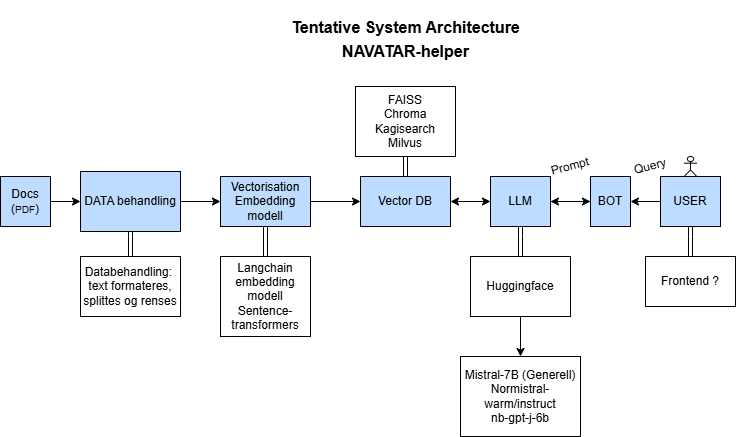

The diagram above was exported from draw.io. Its source (the exported page's mxGraphModel, read from the mxfile embedded in the PNG):
<mxGraphModel dx="906" dy="603" grid="1" gridSize="10" guides="1" tooltips="1" connect="1" arrows="1" fold="1" page="1" pageScale="1" pageWidth="850" pageHeight="1100" math="0" shadow="0">
  <root>
    <mxCell id="0" />
    <mxCell id="1" parent="0" />
    <mxCell id="noR2hJ3SkFqC7P4HPcf4-1" value="&lt;p style=&quot;line-height: 177%;&quot;&gt;&lt;font style=&quot;font-size: 16px;&quot;&gt;&lt;b&gt;Tentative System Architecture&lt;br&gt;NAVATAR-helper&lt;/b&gt;&lt;/font&gt;&lt;/p&gt;" style="text;html=1;align=center;verticalAlign=middle;resizable=0;points=[];autosize=1;strokeColor=none;fillColor=none;" parent="1" vertex="1">
      <mxGeometry x="290" y="10" width="250" height="80" as="geometry" />
    </mxCell>
    <mxCell id="RAXz66fB9NVuiWiwXKKU-38" value="" style="edgeStyle=orthogonalEdgeStyle;rounded=0;orthogonalLoop=1;jettySize=auto;html=1;" parent="1" source="RAXz66fB9NVuiWiwXKKU-1" target="RAXz66fB9NVuiWiwXKKU-6" edge="1">
      <mxGeometry relative="1" as="geometry" />
    </mxCell>
    <mxCell id="RAXz66fB9NVuiWiwXKKU-1" value="Docs&lt;br&gt;(&lt;font style=&quot;font-size: 10px;&quot;&gt;PDF&lt;/font&gt;)" style="whiteSpace=wrap;html=1;fillColor=#BDDCFF;" parent="1" vertex="1">
      <mxGeometry x="10" y="186" width="50" height="50" as="geometry" />
    </mxCell>
    <mxCell id="RAXz66fB9NVuiWiwXKKU-12" style="edgeStyle=orthogonalEdgeStyle;rounded=0;orthogonalLoop=1;jettySize=auto;html=1;exitX=1;exitY=0.5;exitDx=0;exitDy=0;" parent="1" source="RAXz66fB9NVuiWiwXKKU-6" target="RAXz66fB9NVuiWiwXKKU-7" edge="1">
      <mxGeometry relative="1" as="geometry" />
    </mxCell>
    <mxCell id="RAXz66fB9NVuiWiwXKKU-40" value="" style="edgeStyle=orthogonalEdgeStyle;rounded=0;orthogonalLoop=1;jettySize=auto;html=1;shape=link;" parent="1" source="RAXz66fB9NVuiWiwXKKU-6" target="RAXz66fB9NVuiWiwXKKU-39" edge="1">
      <mxGeometry relative="1" as="geometry" />
    </mxCell>
    <mxCell id="RAXz66fB9NVuiWiwXKKU-6" value="DATA behandling" style="whiteSpace=wrap;html=1;fillColor=#BDDCFF;" parent="1" vertex="1">
      <mxGeometry x="90" y="181" width="100" height="60" as="geometry" />
    </mxCell>
    <mxCell id="RAXz66fB9NVuiWiwXKKU-13" style="edgeStyle=orthogonalEdgeStyle;rounded=0;orthogonalLoop=1;jettySize=auto;html=1;exitX=0.5;exitY=1;exitDx=0;exitDy=0;entryX=0.5;entryY=0;entryDx=0;entryDy=0;shape=link;" parent="1" source="RAXz66fB9NVuiWiwXKKU-7" target="RAXz66fB9NVuiWiwXKKU-8" edge="1">
      <mxGeometry relative="1" as="geometry" />
    </mxCell>
    <mxCell id="RAXz66fB9NVuiWiwXKKU-18" style="edgeStyle=orthogonalEdgeStyle;rounded=0;orthogonalLoop=1;jettySize=auto;html=1;exitX=1;exitY=0.5;exitDx=0;exitDy=0;entryX=0;entryY=0.5;entryDx=0;entryDy=0;" parent="1" source="RAXz66fB9NVuiWiwXKKU-7" target="RAXz66fB9NVuiWiwXKKU-17" edge="1">
      <mxGeometry relative="1" as="geometry" />
    </mxCell>
    <mxCell id="RAXz66fB9NVuiWiwXKKU-7" value="Vectorisation&lt;div&gt;Embedding modell&lt;/div&gt;" style="whiteSpace=wrap;html=1;fillColor=#BDDCFF;" parent="1" vertex="1">
      <mxGeometry x="230" y="186" width="90" height="50" as="geometry" />
    </mxCell>
    <mxCell id="RAXz66fB9NVuiWiwXKKU-8" value="Langchain embedding modell&lt;div&gt;Sentence-transformers&lt;/div&gt;" style="whiteSpace=wrap;html=1;" parent="1" vertex="1">
      <mxGeometry x="230" y="266" width="90" height="80" as="geometry" />
    </mxCell>
    <mxCell id="RAXz66fB9NVuiWiwXKKU-23" value="" style="edgeStyle=orthogonalEdgeStyle;rounded=0;orthogonalLoop=1;jettySize=auto;html=1;" parent="1" source="RAXz66fB9NVuiWiwXKKU-15" edge="1">
      <mxGeometry relative="1" as="geometry">
        <mxPoint x="600" y="211" as="targetPoint" />
      </mxGeometry>
    </mxCell>
    <mxCell id="RAXz66fB9NVuiWiwXKKU-42" value="" style="edgeStyle=orthogonalEdgeStyle;rounded=0;orthogonalLoop=1;jettySize=auto;html=1;shape=link;" parent="1" source="RAXz66fB9NVuiWiwXKKU-15" target="RAXz66fB9NVuiWiwXKKU-41" edge="1">
      <mxGeometry relative="1" as="geometry" />
    </mxCell>
    <mxCell id="RAXz66fB9NVuiWiwXKKU-15" value="LLM" style="whiteSpace=wrap;html=1;fillColor=#BDDCFF;" parent="1" vertex="1">
      <mxGeometry x="500" y="186" width="60" height="50" as="geometry" />
    </mxCell>
    <mxCell id="RAXz66fB9NVuiWiwXKKU-19" style="edgeStyle=orthogonalEdgeStyle;rounded=0;orthogonalLoop=1;jettySize=auto;html=1;exitX=0.5;exitY=1;exitDx=0;exitDy=0;entryX=0.5;entryY=0;entryDx=0;entryDy=0;shape=link;" parent="1" source="RAXz66fB9NVuiWiwXKKU-16" target="RAXz66fB9NVuiWiwXKKU-17" edge="1">
      <mxGeometry relative="1" as="geometry" />
    </mxCell>
    <mxCell id="RAXz66fB9NVuiWiwXKKU-16" value="FAISS&lt;div&gt;Chroma&lt;/div&gt;&lt;div&gt;Kagisearch&lt;/div&gt;&lt;div&gt;Milvus&lt;/div&gt;" style="whiteSpace=wrap;html=1;" parent="1" vertex="1">
      <mxGeometry x="365" y="96" width="100" height="70" as="geometry" />
    </mxCell>
    <mxCell id="RAXz66fB9NVuiWiwXKKU-17" value="Vector DB" style="whiteSpace=wrap;html=1;fillColor=#BDDCFF;" parent="1" vertex="1">
      <mxGeometry x="370" y="186" width="90" height="50" as="geometry" />
    </mxCell>
    <mxCell id="RAXz66fB9NVuiWiwXKKU-32" value="" style="edgeStyle=orthogonalEdgeStyle;rounded=0;orthogonalLoop=1;jettySize=auto;html=1;" parent="1" source="RAXz66fB9NVuiWiwXKKU-24" target="RAXz66fB9NVuiWiwXKKU-15" edge="1">
      <mxGeometry relative="1" as="geometry" />
    </mxCell>
    <mxCell id="RAXz66fB9NVuiWiwXKKU-24" value="BOT" style="whiteSpace=wrap;html=1;fillColor=#BDDCFF;" parent="1" vertex="1">
      <mxGeometry x="600" y="186" width="40" height="50" as="geometry" />
    </mxCell>
    <mxCell id="RAXz66fB9NVuiWiwXKKU-31" value="" style="edgeStyle=orthogonalEdgeStyle;rounded=0;orthogonalLoop=1;jettySize=auto;html=1;" parent="1" source="RAXz66fB9NVuiWiwXKKU-26" target="RAXz66fB9NVuiWiwXKKU-24" edge="1">
      <mxGeometry relative="1" as="geometry" />
    </mxCell>
    <mxCell id="RAXz66fB9NVuiWiwXKKU-35" value="" style="edgeStyle=orthogonalEdgeStyle;rounded=0;orthogonalLoop=1;jettySize=auto;html=1;shape=link;" parent="1" source="RAXz66fB9NVuiWiwXKKU-26" target="RAXz66fB9NVuiWiwXKKU-34" edge="1">
      <mxGeometry relative="1" as="geometry" />
    </mxCell>
    <mxCell id="RAXz66fB9NVuiWiwXKKU-30" value="" style="endArrow=classic;startArrow=classic;html=1;rounded=0;entryX=0;entryY=0.5;entryDx=0;entryDy=0;exitX=1;exitY=0.5;exitDx=0;exitDy=0;" parent="1" source="RAXz66fB9NVuiWiwXKKU-17" target="RAXz66fB9NVuiWiwXKKU-15" edge="1">
      <mxGeometry width="50" height="50" relative="1" as="geometry">
        <mxPoint x="440" y="306" as="sourcePoint" />
        <mxPoint x="490" y="256" as="targetPoint" />
      </mxGeometry>
    </mxCell>
    <mxCell id="RAXz66fB9NVuiWiwXKKU-34" value="Frontend ?" style="whiteSpace=wrap;html=1;" parent="1" vertex="1">
      <mxGeometry x="655" y="266" width="90" height="50" as="geometry" />
    </mxCell>
    <mxCell id="RAXz66fB9NVuiWiwXKKU-39" value="Databehandling:&amp;nbsp; text formateres, splittes og renses" style="whiteSpace=wrap;html=1;" parent="1" vertex="1">
      <mxGeometry x="90" y="266" width="100" height="60" as="geometry" />
    </mxCell>
    <mxCell id="RAXz66fB9NVuiWiwXKKU-44" value="" style="edgeStyle=orthogonalEdgeStyle;rounded=0;orthogonalLoop=1;jettySize=auto;html=1;" parent="1" source="RAXz66fB9NVuiWiwXKKU-41" target="RAXz66fB9NVuiWiwXKKU-43" edge="1">
      <mxGeometry relative="1" as="geometry" />
    </mxCell>
    <mxCell id="RAXz66fB9NVuiWiwXKKU-41" value="Huggingface" style="whiteSpace=wrap;html=1;" parent="1" vertex="1">
      <mxGeometry x="480" y="266" width="100" height="60" as="geometry" />
    </mxCell>
    <mxCell id="RAXz66fB9NVuiWiwXKKU-43" value="Mistral-7B (Generell&lt;span style=&quot;background-color: initial;&quot;&gt;)&lt;/span&gt;&lt;div&gt;Normistral-warm/instruct&lt;/div&gt;&lt;div&gt;nb-gpt-j-6b&lt;/div&gt;" style="whiteSpace=wrap;html=1;" parent="1" vertex="1">
      <mxGeometry x="470" y="366" width="120" height="80" as="geometry" />
    </mxCell>
    <mxCell id="gGsRJs5MuzhJ_24TBIaZ-2" value="Actor" style="shape=umlActor;verticalLabelPosition=bottom;verticalAlign=top;html=1;outlineConnect=0;" vertex="1" parent="1">
      <mxGeometry x="693.75" y="166" width="12.5" height="20" as="geometry" />
    </mxCell>
    <mxCell id="RAXz66fB9NVuiWiwXKKU-26" value="USER" style="whiteSpace=wrap;html=1;fillColor=#BDDCFF;" parent="1" vertex="1">
      <mxGeometry x="670" y="186" width="60" height="50" as="geometry" />
    </mxCell>
    <mxCell id="gGsRJs5MuzhJ_24TBIaZ-5" value="Query" style="text;strokeColor=none;align=center;fillColor=none;html=1;verticalAlign=middle;whiteSpace=wrap;rounded=0;rotation=-15;" vertex="1" parent="1">
      <mxGeometry x="630" y="161" width="60" height="30" as="geometry" />
    </mxCell>
    <mxCell id="gGsRJs5MuzhJ_24TBIaZ-6" value="&lt;font style=&quot;font-size: 12px;&quot;&gt;Prompt&lt;/font&gt;" style="text;strokeColor=none;align=center;fillColor=none;html=1;verticalAlign=middle;whiteSpace=wrap;rounded=0;rotation=-15;" vertex="1" parent="1">
      <mxGeometry x="550" y="161" width="60" height="30" as="geometry" />
    </mxCell>
  </root>
</mxGraphModel>